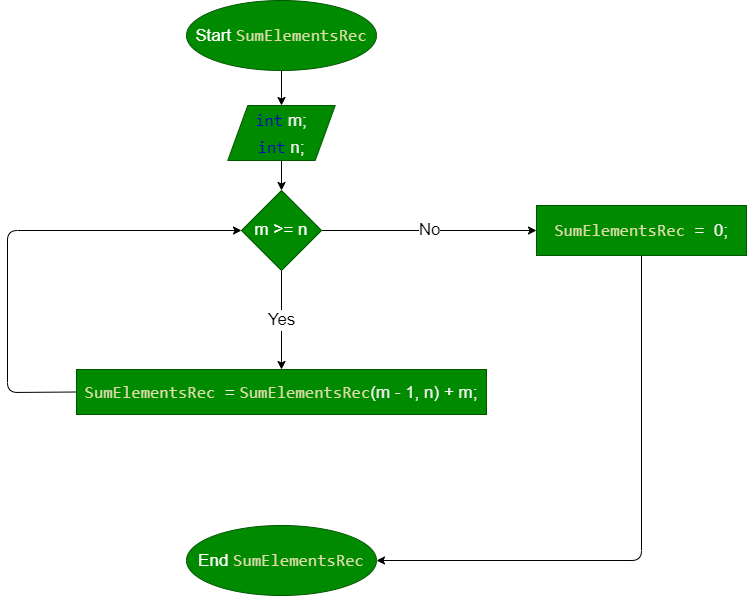

The diagram above was exported from draw.io. Its source (the exported page's mxGraphModel, read from the mxfile embedded in the PNG):
<mxGraphModel dx="732" dy="912" grid="0" gridSize="10" guides="1" tooltips="1" connect="1" arrows="1" fold="1" page="1" pageScale="1" pageWidth="1100" pageHeight="850" math="0" shadow="0">
  <root>
    <mxCell id="0" />
    <mxCell id="1" parent="0" />
    <mxCell id="2" value="" style="edgeStyle=none;html=1;fontSize=17;" parent="1" source="3" target="10" edge="1">
      <mxGeometry relative="1" as="geometry" />
    </mxCell>
    <mxCell id="3" value="Start&amp;nbsp;&lt;span style=&quot;color: rgb(220, 220, 170); font-family: Consolas, &amp;quot;Courier New&amp;quot;, monospace;&quot;&gt;&lt;font style=&quot;font-size: 17px;&quot;&gt;SumElementsRec&lt;/font&gt;&lt;/span&gt;" style="ellipse;whiteSpace=wrap;html=1;fillColor=#008a00;fontColor=#ffffff;strokeColor=#005700;fontSize=17;" parent="1" vertex="1">
      <mxGeometry x="429" y="15" width="190" height="70" as="geometry" />
    </mxCell>
    <mxCell id="4" value="Yes" style="edgeStyle=none;html=1;fontSize=17;" parent="1" source="6" target="8" edge="1">
      <mxGeometry relative="1" as="geometry" />
    </mxCell>
    <mxCell id="5" value="No" style="edgeStyle=none;html=1;fontFamily=Helvetica;fontSize=17;fontColor=default;" parent="1" source="6" target="12" edge="1">
      <mxGeometry relative="1" as="geometry" />
    </mxCell>
    <mxCell id="6" value="m &amp;gt;= n" style="rhombus;whiteSpace=wrap;html=1;fontSize=17;fillColor=#008a00;strokeColor=#005700;fontColor=#ffffff;" parent="1" vertex="1">
      <mxGeometry x="484" y="205" width="80" height="80" as="geometry" />
    </mxCell>
    <mxCell id="7" style="edgeStyle=none;html=1;fontFamily=Helvetica;fontSize=17;fontColor=#0000CC;entryX=0;entryY=0.5;entryDx=0;entryDy=0;exitX=0;exitY=0.5;exitDx=0;exitDy=0;" parent="1" source="8" target="6" edge="1">
      <mxGeometry relative="1" as="geometry">
        <Array as="points">
          <mxPoint x="250" y="407" />
          <mxPoint x="250" y="245" />
        </Array>
      </mxGeometry>
    </mxCell>
    <mxCell id="8" value="&lt;span style=&quot;color: rgb(220, 220, 170); font-family: Consolas, &amp;quot;Courier New&amp;quot;, monospace;&quot;&gt;SumElementsRec&amp;nbsp;&lt;/span&gt;&lt;font color=&quot;#f0f0f0&quot;&gt;=&lt;/font&gt;&amp;nbsp;&lt;span style=&quot;color: rgb(220, 220, 170); font-family: Consolas, &amp;quot;Courier New&amp;quot;, monospace;&quot;&gt;SumElementsRec&lt;/span&gt;&lt;font color=&quot;#f0f0f0&quot;&gt;(m - 1, n) + m;&lt;/font&gt;" style="whiteSpace=wrap;html=1;fontSize=17;fillColor=#008a00;strokeColor=#005700;fontColor=#ffffff;" parent="1" vertex="1">
      <mxGeometry x="319" y="384" width="410" height="45" as="geometry" />
    </mxCell>
    <mxCell id="9" style="edgeStyle=none;html=1;entryX=0.5;entryY=0;entryDx=0;entryDy=0;fontFamily=Helvetica;fontSize=17;fontColor=#0000CC;" parent="1" source="10" target="6" edge="1">
      <mxGeometry relative="1" as="geometry" />
    </mxCell>
    <mxCell id="10" value="&lt;div style=&quot;line-height: 27px;&quot;&gt;&lt;font color=&quot;#0000cc&quot;&gt;&lt;span style=&quot;font-family: Consolas, &amp;quot;Courier New&amp;quot;, monospace;&quot;&gt;int&lt;/span&gt;&amp;nbsp;&lt;/font&gt;&lt;font color=&quot;#f0f0f0&quot;&gt;m;&lt;/font&gt;&lt;font color=&quot;#0000cc&quot;&gt;&lt;span style=&quot;font-family: Consolas, &amp;quot;Courier New&amp;quot;, monospace;&quot;&gt;&lt;br&gt;&lt;/span&gt;&lt;/font&gt;&lt;/div&gt;&lt;div style=&quot;line-height: 27px;&quot;&gt;&lt;font color=&quot;#0000cc&quot;&gt;&lt;span style=&quot;font-family: Consolas, &amp;quot;Courier New&amp;quot;, monospace;&quot;&gt;int&lt;/span&gt; &lt;/font&gt;&lt;font color=&quot;#f0f0f0&quot;&gt;n;&lt;/font&gt;&lt;/div&gt;" style="shape=parallelogram;perimeter=parallelogramPerimeter;whiteSpace=wrap;html=1;fixedSize=1;fontSize=17;fillColor=#008a00;strokeColor=#005700;fontColor=#ffffff;" parent="1" vertex="1">
      <mxGeometry x="470.25" y="120" width="107.5" height="55" as="geometry" />
    </mxCell>
    <mxCell id="11" style="edgeStyle=none;html=1;entryX=1;entryY=0.5;entryDx=0;entryDy=0;fontFamily=Helvetica;fontSize=17;fontColor=#0000CC;exitX=0.5;exitY=1;exitDx=0;exitDy=0;" parent="1" source="12" target="13" edge="1">
      <mxGeometry relative="1" as="geometry">
        <Array as="points">
          <mxPoint x="884" y="575" />
        </Array>
      </mxGeometry>
    </mxCell>
    <mxCell id="12" value="&lt;span style=&quot;color: rgb(220, 220, 170); font-family: Consolas, &amp;quot;Courier New&amp;quot;, monospace;&quot;&gt;SumElementsRec&amp;nbsp;&lt;/span&gt;&lt;font color=&quot;#f0f0f0&quot;&gt;=&amp;nbsp; 0;&lt;/font&gt;" style="whiteSpace=wrap;html=1;fontSize=17;fillColor=#008a00;strokeColor=#005700;fontColor=#ffffff;" parent="1" vertex="1">
      <mxGeometry x="779" y="220" width="210" height="50" as="geometry" />
    </mxCell>
    <mxCell id="13" value="End&amp;nbsp;&lt;span style=&quot;color: rgb(220, 220, 170); font-family: Consolas, &amp;quot;Courier New&amp;quot;, monospace;&quot;&gt;SumElementsRec&lt;/span&gt;" style="ellipse;whiteSpace=wrap;html=1;fillColor=#008a00;fontColor=#ffffff;strokeColor=#005700;fontSize=17;" parent="1" vertex="1">
      <mxGeometry x="429" y="540" width="190" height="70" as="geometry" />
    </mxCell>
  </root>
</mxGraphModel>